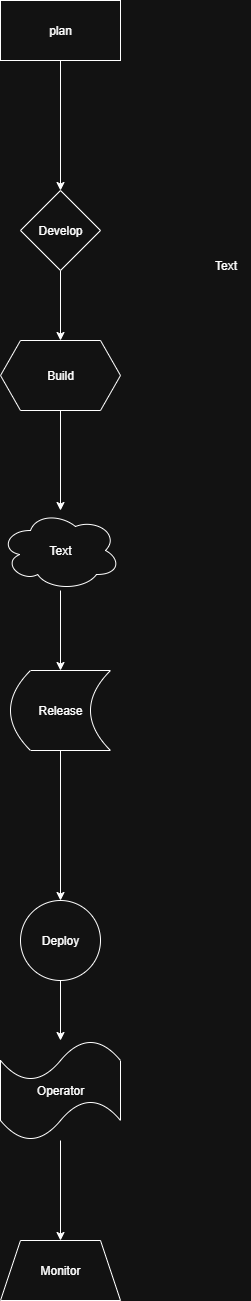

The diagram above was exported from draw.io. Its source (the exported page's mxGraphModel, read from the mxfile embedded in the PNG):
<mxGraphModel dx="1042" dy="527" grid="1" gridSize="10" guides="1" tooltips="1" connect="1" arrows="1" fold="1" page="1" pageScale="1" pageWidth="827" pageHeight="1169" math="0" shadow="0">
  <root>
    <mxCell id="0" />
    <mxCell id="1" parent="0" />
    <mxCell id="YikSaM-XQYW6IXA05LRp-10" value="Text" style="text;html=1;align=center;verticalAlign=middle;resizable=0;points=[];autosize=1;strokeColor=none;fillColor=none;" vertex="1" parent="1">
      <mxGeometry x="560" y="400" width="50" height="30" as="geometry" />
    </mxCell>
    <mxCell id="YikSaM-XQYW6IXA05LRp-26" value="" style="edgeStyle=orthogonalEdgeStyle;rounded=0;orthogonalLoop=1;jettySize=auto;html=1;" edge="1" parent="1" source="YikSaM-XQYW6IXA05LRp-15" target="YikSaM-XQYW6IXA05LRp-18">
      <mxGeometry relative="1" as="geometry" />
    </mxCell>
    <mxCell id="YikSaM-XQYW6IXA05LRp-15" value="plan" style="rounded=0;whiteSpace=wrap;html=1;" vertex="1" parent="1">
      <mxGeometry x="360" y="150" width="120" height="60" as="geometry" />
    </mxCell>
    <mxCell id="YikSaM-XQYW6IXA05LRp-27" value="" style="edgeStyle=orthogonalEdgeStyle;rounded=0;orthogonalLoop=1;jettySize=auto;html=1;" edge="1" parent="1" source="YikSaM-XQYW6IXA05LRp-18" target="YikSaM-XQYW6IXA05LRp-20">
      <mxGeometry relative="1" as="geometry" />
    </mxCell>
    <mxCell id="YikSaM-XQYW6IXA05LRp-18" value="Develop" style="rhombus;whiteSpace=wrap;html=1;" vertex="1" parent="1">
      <mxGeometry x="380" y="340" width="80" height="80" as="geometry" />
    </mxCell>
    <mxCell id="YikSaM-XQYW6IXA05LRp-28" value="" style="edgeStyle=orthogonalEdgeStyle;rounded=0;orthogonalLoop=1;jettySize=auto;html=1;" edge="1" parent="1" source="YikSaM-XQYW6IXA05LRp-20" target="YikSaM-XQYW6IXA05LRp-21">
      <mxGeometry relative="1" as="geometry" />
    </mxCell>
    <mxCell id="YikSaM-XQYW6IXA05LRp-20" value="Build" style="shape=hexagon;perimeter=hexagonPerimeter2;whiteSpace=wrap;html=1;fixedSize=1;" vertex="1" parent="1">
      <mxGeometry x="360" y="490" width="120" height="70" as="geometry" />
    </mxCell>
    <mxCell id="YikSaM-XQYW6IXA05LRp-29" value="" style="edgeStyle=orthogonalEdgeStyle;rounded=0;orthogonalLoop=1;jettySize=auto;html=1;" edge="1" parent="1" source="YikSaM-XQYW6IXA05LRp-21" target="YikSaM-XQYW6IXA05LRp-22">
      <mxGeometry relative="1" as="geometry" />
    </mxCell>
    <mxCell id="YikSaM-XQYW6IXA05LRp-21" value="Text" style="ellipse;shape=cloud;whiteSpace=wrap;html=1;" vertex="1" parent="1">
      <mxGeometry x="360" y="660" width="120" height="80" as="geometry" />
    </mxCell>
    <mxCell id="YikSaM-XQYW6IXA05LRp-30" value="" style="edgeStyle=orthogonalEdgeStyle;rounded=0;orthogonalLoop=1;jettySize=auto;html=1;" edge="1" parent="1" source="YikSaM-XQYW6IXA05LRp-22" target="YikSaM-XQYW6IXA05LRp-23">
      <mxGeometry relative="1" as="geometry" />
    </mxCell>
    <mxCell id="YikSaM-XQYW6IXA05LRp-22" value="Release" style="shape=dataStorage;whiteSpace=wrap;html=1;fixedSize=1;" vertex="1" parent="1">
      <mxGeometry x="370" y="820" width="100" height="80" as="geometry" />
    </mxCell>
    <mxCell id="YikSaM-XQYW6IXA05LRp-31" value="" style="edgeStyle=orthogonalEdgeStyle;rounded=0;orthogonalLoop=1;jettySize=auto;html=1;" edge="1" parent="1" source="YikSaM-XQYW6IXA05LRp-23" target="YikSaM-XQYW6IXA05LRp-24">
      <mxGeometry relative="1" as="geometry" />
    </mxCell>
    <mxCell id="YikSaM-XQYW6IXA05LRp-23" value="Deploy" style="ellipse;whiteSpace=wrap;html=1;aspect=fixed;" vertex="1" parent="1">
      <mxGeometry x="380" y="1050" width="80" height="80" as="geometry" />
    </mxCell>
    <mxCell id="YikSaM-XQYW6IXA05LRp-33" value="" style="edgeStyle=orthogonalEdgeStyle;rounded=0;orthogonalLoop=1;jettySize=auto;html=1;" edge="1" parent="1" source="YikSaM-XQYW6IXA05LRp-24" target="YikSaM-XQYW6IXA05LRp-25">
      <mxGeometry relative="1" as="geometry" />
    </mxCell>
    <mxCell id="YikSaM-XQYW6IXA05LRp-24" value="Operator" style="shape=tape;whiteSpace=wrap;html=1;" vertex="1" parent="1">
      <mxGeometry x="360" y="1190" width="120" height="100" as="geometry" />
    </mxCell>
    <mxCell id="YikSaM-XQYW6IXA05LRp-25" value="Monitor" style="shape=trapezoid;perimeter=trapezoidPerimeter;whiteSpace=wrap;html=1;fixedSize=1;" vertex="1" parent="1">
      <mxGeometry x="360" y="1390" width="120" height="60" as="geometry" />
    </mxCell>
  </root>
</mxGraphModel>